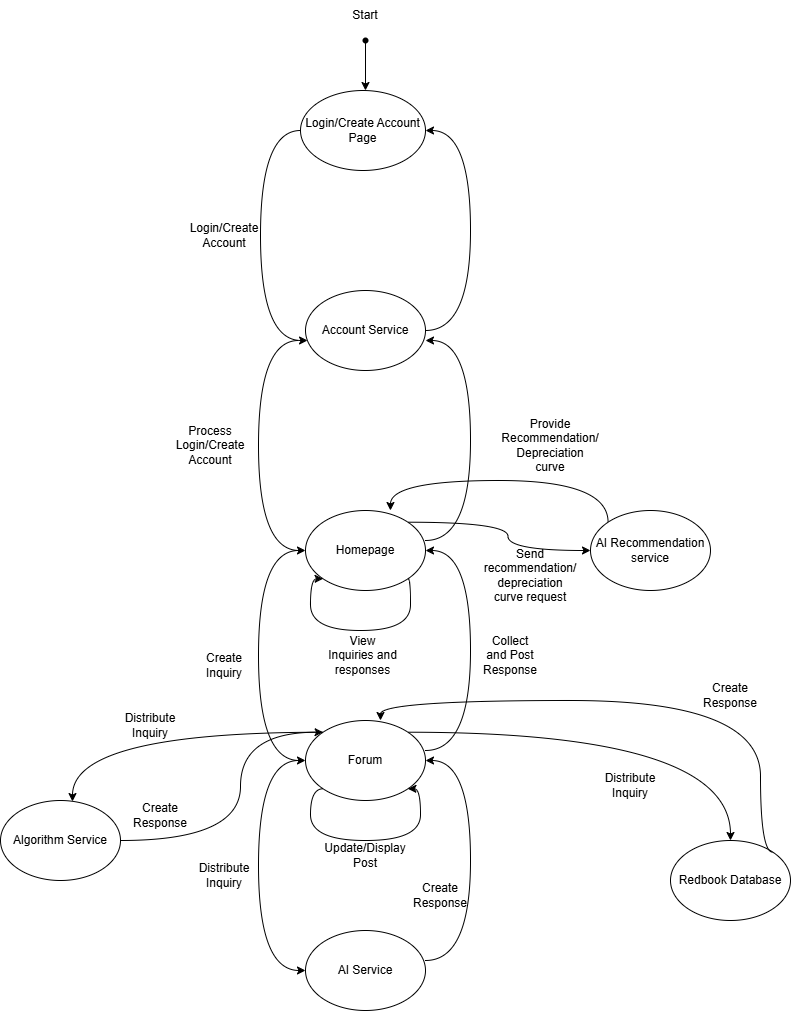

The diagram above was exported from draw.io. Its source (the exported page's mxGraphModel, read from the mxfile embedded in the PNG):
<mxGraphModel dx="2314" dy="1132" grid="1" gridSize="10" guides="1" tooltips="1" connect="1" arrows="1" fold="1" page="1" pageScale="1" pageWidth="850" pageHeight="1100" math="0" shadow="0">
  <root>
    <mxCell id="0" />
    <mxCell id="1" parent="0" />
    <mxCell id="1Lsicz1aM8stx1sgMG0O-1" value="" style="shape=waypoint;sketch=0;fillStyle=solid;size=6;pointerEvents=1;points=[];fillColor=none;resizable=0;rotatable=0;perimeter=centerPerimeter;snapToPoint=1;" parent="1" vertex="1">
      <mxGeometry x="415" y="120" width="20" height="20" as="geometry" />
    </mxCell>
    <mxCell id="1Lsicz1aM8stx1sgMG0O-2" value="" style="endArrow=classic;html=1;rounded=0;exitX=0.55;exitY=1;exitDx=0;exitDy=0;exitPerimeter=0;" parent="1" source="1Lsicz1aM8stx1sgMG0O-1" edge="1">
      <mxGeometry width="50" height="50" relative="1" as="geometry">
        <mxPoint x="400" y="600" as="sourcePoint" />
        <mxPoint x="425" y="180" as="targetPoint" />
      </mxGeometry>
    </mxCell>
    <mxCell id="1Lsicz1aM8stx1sgMG0O-5" value="Start" style="text;html=1;align=center;verticalAlign=middle;whiteSpace=wrap;rounded=0;" parent="1" vertex="1">
      <mxGeometry x="395" y="90" width="60" height="30" as="geometry" />
    </mxCell>
    <mxCell id="1Lsicz1aM8stx1sgMG0O-6" value="Login/Create Account Page" style="ellipse;whiteSpace=wrap;html=1;" parent="1" vertex="1">
      <mxGeometry x="360" y="180" width="125" height="80" as="geometry" />
    </mxCell>
    <mxCell id="1Lsicz1aM8stx1sgMG0O-13" style="edgeStyle=orthogonalEdgeStyle;curved=1;rounded=0;orthogonalLoop=1;jettySize=auto;html=1;entryX=1;entryY=0.5;entryDx=0;entryDy=0;exitX=1;exitY=0.5;exitDx=0;exitDy=0;" parent="1" source="1Lsicz1aM8stx1sgMG0O-8" target="1Lsicz1aM8stx1sgMG0O-6" edge="1">
      <mxGeometry relative="1" as="geometry">
        <Array as="points">
          <mxPoint x="530" y="420" />
          <mxPoint x="530" y="220" />
        </Array>
      </mxGeometry>
    </mxCell>
    <mxCell id="1Lsicz1aM8stx1sgMG0O-8" value="Account Service" style="ellipse;whiteSpace=wrap;html=1;" parent="1" vertex="1">
      <mxGeometry x="365" y="380" width="120" height="80" as="geometry" />
    </mxCell>
    <mxCell id="1Lsicz1aM8stx1sgMG0O-10" style="edgeStyle=orthogonalEdgeStyle;curved=1;rounded=0;orthogonalLoop=1;jettySize=auto;html=1;exitX=0;exitY=0.5;exitDx=0;exitDy=0;entryX=0.017;entryY=0.625;entryDx=0;entryDy=0;entryPerimeter=0;" parent="1" source="1Lsicz1aM8stx1sgMG0O-6" target="1Lsicz1aM8stx1sgMG0O-8" edge="1">
      <mxGeometry relative="1" as="geometry">
        <Array as="points">
          <mxPoint x="320" y="220" />
          <mxPoint x="320" y="430" />
        </Array>
      </mxGeometry>
    </mxCell>
    <mxCell id="1Lsicz1aM8stx1sgMG0O-14" value="Login/Create Account" style="text;html=1;align=center;verticalAlign=middle;whiteSpace=wrap;rounded=0;" parent="1" vertex="1">
      <mxGeometry x="254" y="310" width="60" height="30" as="geometry" />
    </mxCell>
    <mxCell id="htaQJubPEdRpI_4cXY3Y-18" style="edgeStyle=orthogonalEdgeStyle;curved=1;rounded=0;orthogonalLoop=1;jettySize=auto;html=1;exitX=1;exitY=0;exitDx=0;exitDy=0;" parent="1" source="1Lsicz1aM8stx1sgMG0O-15" target="htaQJubPEdRpI_4cXY3Y-14" edge="1">
      <mxGeometry relative="1" as="geometry" />
    </mxCell>
    <mxCell id="1Lsicz1aM8stx1sgMG0O-15" value="Homepage" style="ellipse;whiteSpace=wrap;html=1;" parent="1" vertex="1">
      <mxGeometry x="365" y="600" width="120" height="80" as="geometry" />
    </mxCell>
    <mxCell id="1Lsicz1aM8stx1sgMG0O-16" style="edgeStyle=orthogonalEdgeStyle;curved=1;rounded=0;orthogonalLoop=1;jettySize=auto;html=1;exitX=0;exitY=0.5;exitDx=0;exitDy=0;entryX=0.017;entryY=0.625;entryDx=0;entryDy=0;entryPerimeter=0;" parent="1" edge="1">
      <mxGeometry relative="1" as="geometry">
        <mxPoint x="358" y="430" as="sourcePoint" />
        <mxPoint x="365" y="640" as="targetPoint" />
        <Array as="points">
          <mxPoint x="318" y="430" />
          <mxPoint x="318" y="640" />
        </Array>
      </mxGeometry>
    </mxCell>
    <mxCell id="1Lsicz1aM8stx1sgMG0O-17" style="edgeStyle=orthogonalEdgeStyle;curved=1;rounded=0;orthogonalLoop=1;jettySize=auto;html=1;entryX=1;entryY=0.5;entryDx=0;entryDy=0;exitX=1;exitY=0.5;exitDx=0;exitDy=0;" parent="1" edge="1">
      <mxGeometry relative="1" as="geometry">
        <mxPoint x="485" y="630" as="sourcePoint" />
        <mxPoint x="485" y="430" as="targetPoint" />
        <Array as="points">
          <mxPoint x="530" y="630" />
          <mxPoint x="530" y="430" />
        </Array>
      </mxGeometry>
    </mxCell>
    <mxCell id="1Lsicz1aM8stx1sgMG0O-18" value="Process Login/Create Account" style="text;html=1;align=center;verticalAlign=middle;whiteSpace=wrap;rounded=0;" parent="1" vertex="1">
      <mxGeometry x="240" y="520" width="60" height="30" as="geometry" />
    </mxCell>
    <mxCell id="1Lsicz1aM8stx1sgMG0O-19" value="AI Service" style="ellipse;whiteSpace=wrap;html=1;" parent="1" vertex="1">
      <mxGeometry x="365" y="1020" width="120" height="80" as="geometry" />
    </mxCell>
    <mxCell id="1Lsicz1aM8stx1sgMG0O-20" style="edgeStyle=orthogonalEdgeStyle;curved=1;rounded=0;orthogonalLoop=1;jettySize=auto;html=1;exitX=0;exitY=0.5;exitDx=0;exitDy=0;entryX=0.017;entryY=0.625;entryDx=0;entryDy=0;entryPerimeter=0;fontStyle=1" parent="1" edge="1">
      <mxGeometry relative="1" as="geometry">
        <mxPoint x="358" y="640" as="sourcePoint" />
        <mxPoint x="365" y="850" as="targetPoint" />
        <Array as="points">
          <mxPoint x="318" y="640" />
          <mxPoint x="318" y="850" />
        </Array>
      </mxGeometry>
    </mxCell>
    <mxCell id="1Lsicz1aM8stx1sgMG0O-21" value="Create Inquiry" style="text;html=1;align=center;verticalAlign=middle;whiteSpace=wrap;rounded=0;" parent="1" vertex="1">
      <mxGeometry x="254" y="740" width="60" height="30" as="geometry" />
    </mxCell>
    <mxCell id="1Lsicz1aM8stx1sgMG0O-34" style="edgeStyle=orthogonalEdgeStyle;curved=1;rounded=0;orthogonalLoop=1;jettySize=auto;html=1;exitX=1;exitY=0;exitDx=0;exitDy=0;entryX=0.5;entryY=0;entryDx=0;entryDy=0;" parent="1" source="1Lsicz1aM8stx1sgMG0O-23" target="1Lsicz1aM8stx1sgMG0O-32" edge="1">
      <mxGeometry relative="1" as="geometry" />
    </mxCell>
    <mxCell id="1Lsicz1aM8stx1sgMG0O-23" value="Forum" style="ellipse;whiteSpace=wrap;html=1;" parent="1" vertex="1">
      <mxGeometry x="365" y="810" width="120" height="80" as="geometry" />
    </mxCell>
    <mxCell id="1Lsicz1aM8stx1sgMG0O-26" value="Collect and Post Response" style="text;html=1;align=center;verticalAlign=middle;whiteSpace=wrap;rounded=0;" parent="1" vertex="1">
      <mxGeometry x="540" y="730" width="60" height="30" as="geometry" />
    </mxCell>
    <mxCell id="1Lsicz1aM8stx1sgMG0O-27" style="edgeStyle=orthogonalEdgeStyle;curved=1;rounded=0;orthogonalLoop=1;jettySize=auto;html=1;entryX=1;entryY=0.5;entryDx=0;entryDy=0;exitX=1;exitY=0.5;exitDx=0;exitDy=0;" parent="1" edge="1">
      <mxGeometry relative="1" as="geometry">
        <mxPoint x="485" y="840" as="sourcePoint" />
        <mxPoint x="485" y="640" as="targetPoint" />
        <Array as="points">
          <mxPoint x="530" y="840" />
          <mxPoint x="530" y="640" />
        </Array>
      </mxGeometry>
    </mxCell>
    <mxCell id="1Lsicz1aM8stx1sgMG0O-28" style="edgeStyle=orthogonalEdgeStyle;curved=1;rounded=0;orthogonalLoop=1;jettySize=auto;html=1;exitX=0;exitY=0.5;exitDx=0;exitDy=0;entryX=0.017;entryY=0.625;entryDx=0;entryDy=0;entryPerimeter=0;" parent="1" edge="1">
      <mxGeometry relative="1" as="geometry">
        <mxPoint x="358" y="850" as="sourcePoint" />
        <mxPoint x="365" y="1060" as="targetPoint" />
        <Array as="points">
          <mxPoint x="318" y="850" />
          <mxPoint x="318" y="1060" />
        </Array>
      </mxGeometry>
    </mxCell>
    <mxCell id="1Lsicz1aM8stx1sgMG0O-29" value="Distribute Inquiry" style="text;html=1;align=center;verticalAlign=middle;whiteSpace=wrap;rounded=0;" parent="1" vertex="1">
      <mxGeometry x="254" y="950" width="60" height="30" as="geometry" />
    </mxCell>
    <mxCell id="1Lsicz1aM8stx1sgMG0O-30" style="edgeStyle=orthogonalEdgeStyle;curved=1;rounded=0;orthogonalLoop=1;jettySize=auto;html=1;entryX=1;entryY=0.5;entryDx=0;entryDy=0;exitX=1;exitY=0.5;exitDx=0;exitDy=0;" parent="1" edge="1">
      <mxGeometry relative="1" as="geometry">
        <mxPoint x="485" y="1050" as="sourcePoint" />
        <mxPoint x="485" y="850" as="targetPoint" />
        <Array as="points">
          <mxPoint x="530" y="1050" />
          <mxPoint x="530" y="850" />
        </Array>
      </mxGeometry>
    </mxCell>
    <mxCell id="1Lsicz1aM8stx1sgMG0O-31" value="Create Response" style="text;html=1;align=center;verticalAlign=middle;whiteSpace=wrap;rounded=0;" parent="1" vertex="1">
      <mxGeometry x="470" y="970" width="60" height="30" as="geometry" />
    </mxCell>
    <mxCell id="1Lsicz1aM8stx1sgMG0O-32" value="Redbook Database" style="ellipse;whiteSpace=wrap;html=1;" parent="1" vertex="1">
      <mxGeometry x="730" y="930" width="120" height="80" as="geometry" />
    </mxCell>
    <mxCell id="1Lsicz1aM8stx1sgMG0O-36" style="edgeStyle=orthogonalEdgeStyle;curved=1;rounded=0;orthogonalLoop=1;jettySize=auto;html=1;exitX=1;exitY=0;exitDx=0;exitDy=0;entryX=0.625;entryY=0;entryDx=0;entryDy=0;entryPerimeter=0;" parent="1" source="1Lsicz1aM8stx1sgMG0O-32" target="1Lsicz1aM8stx1sgMG0O-23" edge="1">
      <mxGeometry relative="1" as="geometry">
        <Array as="points">
          <mxPoint x="820" y="942" />
          <mxPoint x="820" y="790" />
          <mxPoint x="440" y="790" />
        </Array>
      </mxGeometry>
    </mxCell>
    <mxCell id="1Lsicz1aM8stx1sgMG0O-37" value="Create Response" style="text;html=1;align=center;verticalAlign=middle;whiteSpace=wrap;rounded=0;" parent="1" vertex="1">
      <mxGeometry x="760" y="770" width="60" height="30" as="geometry" />
    </mxCell>
    <mxCell id="1Lsicz1aM8stx1sgMG0O-39" value="View Inquiries and responses" style="text;html=1;align=center;verticalAlign=middle;whiteSpace=wrap;rounded=0;" parent="1" vertex="1">
      <mxGeometry x="385" y="730" width="75" height="30" as="geometry" />
    </mxCell>
    <mxCell id="1Lsicz1aM8stx1sgMG0O-40" style="edgeStyle=orthogonalEdgeStyle;curved=1;rounded=0;orthogonalLoop=1;jettySize=auto;html=1;exitX=0;exitY=1;exitDx=0;exitDy=0;entryX=1;entryY=1;entryDx=0;entryDy=0;" parent="1" source="1Lsicz1aM8stx1sgMG0O-23" target="1Lsicz1aM8stx1sgMG0O-23" edge="1">
      <mxGeometry relative="1" as="geometry">
        <Array as="points">
          <mxPoint x="370" y="878" />
          <mxPoint x="370" y="930" />
          <mxPoint x="480" y="930" />
          <mxPoint x="480" y="878" />
        </Array>
      </mxGeometry>
    </mxCell>
    <mxCell id="1Lsicz1aM8stx1sgMG0O-41" value="Update/Display Post" style="text;html=1;align=center;verticalAlign=middle;whiteSpace=wrap;rounded=0;" parent="1" vertex="1">
      <mxGeometry x="395" y="930" width="60" height="30" as="geometry" />
    </mxCell>
    <mxCell id="htaQJubPEdRpI_4cXY3Y-1" value="Distribute Inquiry" style="text;html=1;align=center;verticalAlign=middle;whiteSpace=wrap;rounded=0;" parent="1" vertex="1">
      <mxGeometry x="660" y="860" width="60" height="30" as="geometry" />
    </mxCell>
    <mxCell id="htaQJubPEdRpI_4cXY3Y-9" style="edgeStyle=orthogonalEdgeStyle;curved=1;rounded=0;orthogonalLoop=1;jettySize=auto;html=1;entryX=0;entryY=0;entryDx=0;entryDy=0;" parent="1" source="htaQJubPEdRpI_4cXY3Y-4" target="1Lsicz1aM8stx1sgMG0O-23" edge="1">
      <mxGeometry relative="1" as="geometry">
        <Array as="points">
          <mxPoint x="300" y="930" />
          <mxPoint x="300" y="822" />
        </Array>
      </mxGeometry>
    </mxCell>
    <mxCell id="htaQJubPEdRpI_4cXY3Y-4" value="Algorithm Service" style="ellipse;whiteSpace=wrap;html=1;" parent="1" vertex="1">
      <mxGeometry x="60" y="890" width="120" height="80" as="geometry" />
    </mxCell>
    <mxCell id="htaQJubPEdRpI_4cXY3Y-6" value="Create Response" style="text;html=1;align=center;verticalAlign=middle;whiteSpace=wrap;rounded=0;" parent="1" vertex="1">
      <mxGeometry x="190" y="890" width="60" height="30" as="geometry" />
    </mxCell>
    <mxCell id="htaQJubPEdRpI_4cXY3Y-7" value="Distribute Inquiry" style="text;html=1;align=center;verticalAlign=middle;whiteSpace=wrap;rounded=0;" parent="1" vertex="1">
      <mxGeometry x="180" y="800" width="60" height="30" as="geometry" />
    </mxCell>
    <mxCell id="htaQJubPEdRpI_4cXY3Y-8" style="edgeStyle=orthogonalEdgeStyle;curved=1;rounded=0;orthogonalLoop=1;jettySize=auto;html=1;exitX=0;exitY=0;exitDx=0;exitDy=0;entryX=0.6;entryY=0.013;entryDx=0;entryDy=0;entryPerimeter=0;" parent="1" source="1Lsicz1aM8stx1sgMG0O-23" target="htaQJubPEdRpI_4cXY3Y-4" edge="1">
      <mxGeometry relative="1" as="geometry" />
    </mxCell>
    <mxCell id="htaQJubPEdRpI_4cXY3Y-12" style="edgeStyle=orthogonalEdgeStyle;curved=1;rounded=0;orthogonalLoop=1;jettySize=auto;html=1;exitX=1;exitY=1;exitDx=0;exitDy=0;entryX=0;entryY=1;entryDx=0;entryDy=0;" parent="1" source="1Lsicz1aM8stx1sgMG0O-15" target="1Lsicz1aM8stx1sgMG0O-15" edge="1">
      <mxGeometry relative="1" as="geometry">
        <Array as="points">
          <mxPoint x="470" y="668" />
          <mxPoint x="470" y="720" />
          <mxPoint x="370" y="720" />
          <mxPoint x="370" y="668" />
        </Array>
      </mxGeometry>
    </mxCell>
    <mxCell id="htaQJubPEdRpI_4cXY3Y-14" value="AI Recommendation service" style="ellipse;whiteSpace=wrap;html=1;" parent="1" vertex="1">
      <mxGeometry x="650" y="600" width="120" height="80" as="geometry" />
    </mxCell>
    <mxCell id="htaQJubPEdRpI_4cXY3Y-15" style="edgeStyle=orthogonalEdgeStyle;curved=1;rounded=0;orthogonalLoop=1;jettySize=auto;html=1;exitX=0;exitY=0;exitDx=0;exitDy=0;entryX=0.708;entryY=0;entryDx=0;entryDy=0;entryPerimeter=0;" parent="1" source="htaQJubPEdRpI_4cXY3Y-14" target="1Lsicz1aM8stx1sgMG0O-15" edge="1">
      <mxGeometry relative="1" as="geometry">
        <Array as="points">
          <mxPoint x="668" y="570" />
          <mxPoint x="450" y="570" />
        </Array>
      </mxGeometry>
    </mxCell>
    <mxCell id="htaQJubPEdRpI_4cXY3Y-17" value="Provide Recommendation/ Depreciation curve" style="text;html=1;align=center;verticalAlign=middle;whiteSpace=wrap;rounded=0;" parent="1" vertex="1">
      <mxGeometry x="560" y="520" width="100" height="30" as="geometry" />
    </mxCell>
    <mxCell id="htaQJubPEdRpI_4cXY3Y-19" value="Send recommendation/&lt;div&gt;depreciation curve request&lt;/div&gt;" style="text;html=1;align=center;verticalAlign=middle;whiteSpace=wrap;rounded=0;" parent="1" vertex="1">
      <mxGeometry x="540" y="650" width="100" height="30" as="geometry" />
    </mxCell>
  </root>
</mxGraphModel>